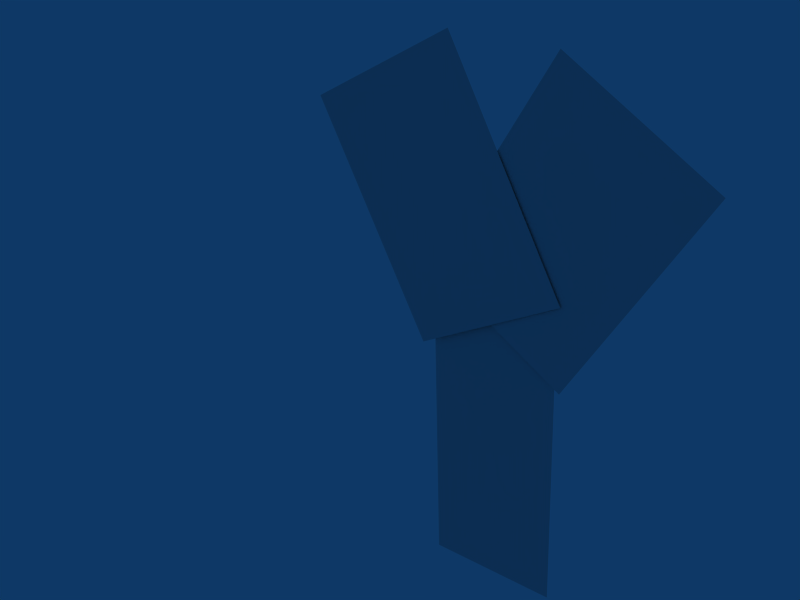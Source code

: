 # Source: Carnivore.blend  (saved by Blender 2.49.0; exported with 4.5.12 LTS)
import bpy
from mathutils import Matrix  # noqa: F401  (used for matrix-valued properties, if any)

bpy.ops.wm.read_factory_settings(use_empty=True)
scene = bpy.context.scene
scene.name = 'Scene'

# ---- collections
col_collection_1 = bpy.data.collections.new('Collection 1'); scene.collection.children.link(col_collection_1)

# ---- world
world_world = bpy.data.worlds.new('World'); scene.world = world_world
world_world.color = (0.05656, 0.2208, 0.4)
world_world.use_sun_shadow = False
world_world.sun_shadow_jitter_overblur = 0.0
world_world.cycles.sampling_method = 'MANUAL'
world_world.cycles.sample_map_resolution = 256

# ---- meshes
me_plane = bpy.data.meshes.new('Plane')
me_plane.from_pydata([(-0.3893, -1.025e-08, 0.7822), (-1.036, -4.327e-08, 1.902), (-0.2778, 1.025e-08, 2.34), (0.3687, 4.327e-08, 1.22), (0.3893, 0.008558, 0.7822), (1.036, 0.008558, 1.902), (0.2778, 0.008558, 2.34), (-0.3687, 0.008558, 1.22), (-0.2837, 0.02176, -0.4416), (-0.356, 0.02176, 1.454), (0.329, 0.02176, 1.48), (0.4012, 0.02176, -0.4155), (-0.3199, 0.02176, 0.5062), (0.3651, 0.02176, 0.5323)], [], [(0, 3, 2, 1), (7, 4, 5, 6), (11, 13, 12, 8), (13, 10, 9, 12)])
_uv = me_plane.uv_layers.new(name='UVTex')
_uv.uv.foreach_set('vector', [0.02335, 0.3858, 0.405, 0.3858, 0.405, 0.9965, 0.02335, 0.9965, 0.405, 0.3858, 0.02335, 0.3858, 0.02335, 0.9965, 0.405, 0.9965, 0.6986, 0.3282, 0.6986, 0.6643, 0.9602, 0.6643, 0.9602, 0.3282, 0.6986, 0.6643, 0.6986, 1.0, 0.9602, 1.0, 0.9602, 0.6643])
_ca = me_plane.color_attributes.new('Col', 'BYTE_COLOR', 'CORNER')
_ca.data.foreach_set('color', [1.0, 1.0, 1.0, 1.0, 1.0, 1.0, 1.0, 1.0, 1.0, 1.0, 1.0, 1.0, 1.0, 1.0, 1.0, 1.0, 1.0, 1.0, 1.0, 1.0, 1.0, 1.0, 1.0, 1.0, 1.0, 1.0, 1.0, 1.0, 1.0, 1.0, 1.0, 1.0, 1.0, 1.0, 1.0, 1.0, 1.0, 1.0, 1.0, 1.0, 1.0, 1.0, 1.0, 1.0, 1.0, 1.0, 1.0, 1.0, 1.0, 1.0, 1.0, 1.0, 1.0, 1.0, 1.0, 1.0, 1.0, 1.0, 1.0, 1.0, 1.0, 1.0, 1.0, 1.0])
me_plane.use_remesh_preserve_volume = False
me_plane.use_remesh_preserve_attributes = False
me_plane.use_mirror_vertex_groups = False
me_plane.update()
arm_armature = bpy.data.armatures.new('Armature')  # bones are not reproduced

# ---- objects
ob_armature = bpy.data.objects.new('Armature', arm_armature)
ob_model = bpy.data.objects.new('Model', me_plane)

# ---- transforms, parenting, visibility, modifiers, constraints
ob_armature.location = (0.0, 0.0, 0.0)
ob_armature.lock_rotations_4d = False
ob_armature.empty_display_type = 'ARROWS'
ob_armature.lineart.crease_threshold = 0.0
ob_model.location = (0.0, 0.0, 0.0)
ob_model.lock_rotations_4d = False
ob_model.empty_display_type = 'ARROWS'
ob_model.lineart.crease_threshold = 0.0
_vg = ob_model.vertex_groups.new(name='Bone')
for _i, _w in zip([8, 9, 10, 11, 12, 13], [1.0, 0.0, 0.0, 1.0, 1.0, 1.0]): _vg.add([_i], _w, 'REPLACE')
_vg = ob_model.vertex_groups.new(name='Bone.001')
_vg.add([9, 10, 12, 13], 1.0, 'REPLACE')
_vg = ob_model.vertex_groups.new(name='Bone.002')
for _i, _w in zip([0, 1, 2, 3, 4, 5, 6, 7, 8, 9, 10, 11, 12, 13], [0.0, 0.0, 0.0, 0.0, 1.0, 1.0, 1.0, 1.0, 0.0, 0.0, 0.0, 0.0, 0.0, 0.0]): _vg.add([_i], _w, 'REPLACE')
_vg = ob_model.vertex_groups.new(name='Bone.003')
for _i, _w in zip([0, 1, 2, 3, 4, 5, 6, 7, 8, 9, 10, 11, 12, 13], [1.0, 1.0, 1.0, 1.0, 0.0, 0.0, 0.0, 0.0, 0.0, 0.0, 0.0, 0.0, 0.0, 0.0]): _vg.add([_i], _w, 'REPLACE')
_m = ob_model.modifiers.new('Armature', 'ARMATURE')
_m.object = ob_armature
_m.use_bone_envelopes = True

# ---- collection membership
col_collection_1.objects.link(ob_armature)
col_collection_1.objects.link(ob_model)

# ---- scene / render settings (as saved in the file)
scene.frame_start = 1; scene.frame_end = 250; scene.frame_set(8)
scene.render.engine = 'BLENDER_EEVEE_NEXT'
scene.render.image_settings.file_format = 'JPEG'
scene.render.image_settings.color_mode = 'RGB'
scene.render.image_settings.compression = 90
scene.render.resolution_x = 800
scene.render.resolution_y = 600
scene.render.pixel_aspect_x = 100.0
scene.render.pixel_aspect_y = 100.0
scene.render.fps = 25
scene.render.dither_intensity = 0.0
scene.render.use_compositing = False
scene.render.use_sequencer = False
scene.render.bake_margin = 2
scene.render.bake_bias = 0.0
scene.render.use_stamp_time = False
scene.render.use_stamp_date = False
scene.render.use_stamp_frame = False
scene.render.use_stamp_camera = False
scene.render.use_stamp_scene = False
scene.render.use_stamp_filename = False
scene.render.use_stamp_render_time = False
scene.render.stamp_font_size = 0
scene.cycles.use_denoising = False
scene.cycles.samples = 10
scene.cycles.sampling_pattern = 'TABULATED_SOBOL'
scene.cycles.light_sampling_threshold = 0.0
scene.cycles.use_adaptive_sampling = False
scene.cycles.use_light_tree = False
scene.cycles.blur_glossy = 0.0
scene.cycles.volume_bounces = 1
scene.cycles.pixel_filter_type = 'GAUSSIAN'
scene.cycles.sample_clamp_indirect = 0.0
scene.view_settings.view_transform = 'Raw'
bpy.context.view_layer.update()

# ---- added for rendering (the .blend has no active camera): camera
cam_auto = bpy.data.cameras.new('AutoCamera')
cam_auto.lens = 50.0
cam_auto.sensor_width = 36.0
cam_auto.clip_end = 1000.0
ob_auto_camera = bpy.data.objects.new('AutoCamera', cam_auto)
scene.collection.objects.link(ob_auto_camera)
ob_auto_camera.location = (2.57656, -3.7393, 3.45476)
ob_auto_camera.rotation_euler = (1.09748, -7.21219e-08, 0.694738)
scene.camera = ob_auto_camera
bpy.context.view_layer.update()
